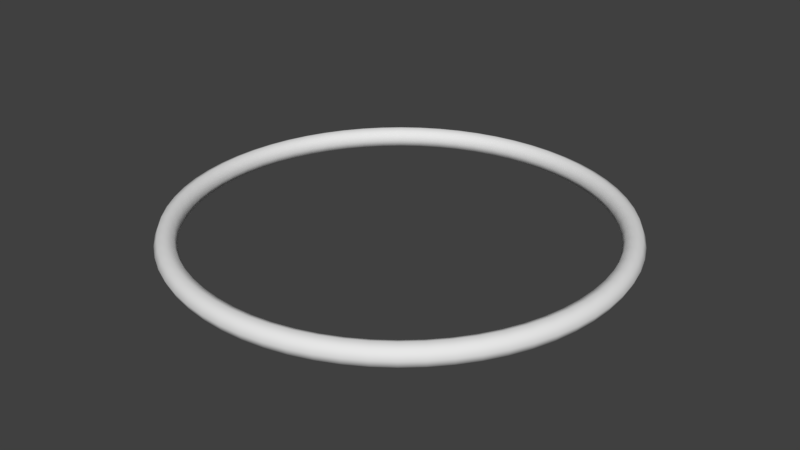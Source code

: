 # Source: BlueprintRing.blend  (saved by Blender 2.79.0; exported with 4.5.12 LTS)
import bpy
from mathutils import Matrix  # noqa: F401  (used for matrix-valued properties, if any)

bpy.ops.wm.read_factory_settings(use_empty=True)
scene = bpy.context.scene
scene.name = 'Scene'

# ---- collections
col_collection_1 = bpy.data.collections.new('Collection 1'); scene.collection.children.link(col_collection_1)

# ---- world
world_world = bpy.data.worlds.new('World'); scene.world = world_world
world_world.color = (0.05088, 0.05088, 0.05088)
world_world.use_sun_shadow = False
world_world.sun_shadow_jitter_overblur = 0.0
world_world.cycles.sampling_method = 'MANUAL'

# ---- meshes
me_blueprintring = bpy.data.meshes.new('BlueprintRing')
me_blueprintring.from_pydata([(1.05, 0.0, 0.0), (1.035, 0.0, 0.03536), (1.0, 0.0, 0.05), (0.9646, 0.0, 0.03536), (0.95, 0.0, 6.123e-18), (0.9646, 0.0, -0.03536), (1.0, 0.0, -0.05), (1.035, 0.0, -0.03536), (1.045, 0.1029, 0.0), (1.03, 0.1015, 0.03536), (0.9952, 0.09802, 0.05), (0.96, 0.09455, 0.03536), (0.9454, 0.09312, 6.123e-18), (0.96, 0.09455, -0.03536), (0.9952, 0.09802, -0.05), (1.03, 0.1015, -0.03536), (1.03, 0.2048, 0.0), (1.015, 0.202, 0.03536), (0.9808, 0.1951, 0.05), (0.9461, 0.1882, 0.03536), (0.9317, 0.1853, 6.123e-18), (0.9461, 0.1882, -0.03536), (0.9808, 0.1951, -0.05), (1.015, 0.202, -0.03536), (1.005, 0.3048, 0.0), (0.9908, 0.3005, 0.03536), (0.9569, 0.2903, 0.05), (0.9231, 0.28, 0.03536), (0.9091, 0.2758, 6.123e-18), (0.9231, 0.28, -0.03536), (0.9569, 0.2903, -0.05), (0.9908, 0.3005, -0.03536), (0.9701, 0.4018, 0.0), (0.9565, 0.3962, 0.03536), (0.9239, 0.3827, 0.05), (0.8912, 0.3692, 0.03536), (0.8777, 0.3635, 6.123e-18), (0.8912, 0.3692, -0.03536), (0.9239, 0.3827, -0.05), (0.9565, 0.3962, -0.03536), (0.926, 0.495, 0.0), (0.9131, 0.4881, 0.03536), (0.8819, 0.4714, 0.05), (0.8507, 0.4547, 0.03536), (0.8378, 0.4478, 6.123e-18), (0.8507, 0.4547, -0.03536), (0.8819, 0.4714, -0.05), (0.9131, 0.4881, -0.03536), (0.873, 0.5833, 0.0), (0.8609, 0.5752, 0.03536), (0.8315, 0.5556, 0.05), (0.8021, 0.5359, 0.03536), (0.7899, 0.5278, 6.123e-18), (0.8021, 0.5359, -0.03536), (0.8315, 0.5556, -0.05), (0.8609, 0.5752, -0.03536), (0.8117, 0.6661, 0.0), (0.8003, 0.6568, 0.03536), (0.773, 0.6344, 0.05), (0.7457, 0.612, 0.03536), (0.7344, 0.6027, 6.123e-18), (0.7457, 0.612, -0.03536), (0.773, 0.6344, -0.05), (0.8003, 0.6568, -0.03536), (0.7425, 0.7425, 0.0), (0.7321, 0.7321, 0.03536), (0.7071, 0.7071, 0.05), (0.6821, 0.6821, 0.03536), (0.6718, 0.6718, 6.123e-18), (0.6821, 0.6821, -0.03536), (0.7071, 0.7071, -0.05), (0.7321, 0.7321, -0.03536), (0.6661, 0.8117, 0.0), (0.6568, 0.8003, 0.03536), (0.6344, 0.773, 0.05), (0.612, 0.7457, 0.03536), (0.6027, 0.7344, 6.123e-18), (0.612, 0.7457, -0.03536), (0.6344, 0.773, -0.05), (0.6568, 0.8003, -0.03536), (0.5833, 0.873, 0.0), (0.5752, 0.8609, 0.03536), (0.5556, 0.8315, 0.05), (0.5359, 0.8021, 0.03536), (0.5278, 0.7899, 6.123e-18), (0.5359, 0.8021, -0.03536), (0.5556, 0.8315, -0.05), (0.5752, 0.8609, -0.03536), (0.495, 0.926, 0.0), (0.4881, 0.9131, 0.03536), (0.4714, 0.8819, 0.05), (0.4547, 0.8507, 0.03536), (0.4478, 0.8378, 6.123e-18), (0.4547, 0.8507, -0.03536), (0.4714, 0.8819, -0.05), (0.4881, 0.9131, -0.03536), (0.4018, 0.9701, 0.0), (0.3962, 0.9565, 0.03536), (0.3827, 0.9239, 0.05), (0.3692, 0.8912, 0.03536), (0.3635, 0.8777, 6.123e-18), (0.3692, 0.8912, -0.03536), (0.3827, 0.9239, -0.05), (0.3962, 0.9565, -0.03536), (0.3048, 1.005, 0.0), (0.3005, 0.9908, 0.03536), (0.2903, 0.9569, 0.05), (0.28, 0.9231, 0.03536), (0.2758, 0.9091, 6.123e-18), (0.28, 0.9231, -0.03536), (0.2903, 0.9569, -0.05), (0.3005, 0.9908, -0.03536), (0.2048, 1.03, 0.0), (0.202, 1.015, 0.03536), (0.1951, 0.9808, 0.05), (0.1882, 0.9461, 0.03536), (0.1853, 0.9317, 6.123e-18), (0.1882, 0.9461, -0.03536), (0.1951, 0.9808, -0.05), (0.202, 1.015, -0.03536), (0.1029, 1.045, 0.0), (0.1015, 1.03, 0.03536), (0.09802, 0.9952, 0.05), (0.09455, 0.96, 0.03536), (0.09312, 0.9454, 6.123e-18), (0.09455, 0.96, -0.03536), (0.09802, 0.9952, -0.05), (0.1015, 1.03, -0.03536), (7.927e-08, 1.05, 0.0), (7.817e-08, 1.035, 0.03536), (7.55e-08, 1.0, 0.05), (7.283e-08, 0.9646, 0.03536), (7.172e-08, 0.95, 6.123e-18), (7.283e-08, 0.9646, -0.03536), (7.55e-08, 1.0, -0.05), (7.817e-08, 1.035, -0.03536), (-0.1029, 1.045, 0.0), (-0.1015, 1.03, 0.03536), (-0.09802, 0.9952, 0.05), (-0.09455, 0.96, 0.03536), (-0.09312, 0.9454, 6.123e-18), (-0.09455, 0.96, -0.03536), (-0.09802, 0.9952, -0.05), (-0.1015, 1.03, -0.03536), (-0.2048, 1.03, 0.0), (-0.202, 1.015, 0.03536), (-0.1951, 0.9808, 0.05), (-0.1882, 0.9461, 0.03536), (-0.1853, 0.9317, 6.123e-18), (-0.1882, 0.9461, -0.03536), (-0.1951, 0.9808, -0.05), (-0.202, 1.015, -0.03536), (-0.3048, 1.005, 0.0), (-0.3005, 0.9908, 0.03536), (-0.2903, 0.9569, 0.05), (-0.28, 0.9231, 0.03536), (-0.2758, 0.9091, 6.123e-18), (-0.28, 0.9231, -0.03536), (-0.2903, 0.9569, -0.05), (-0.3005, 0.9908, -0.03536), (-0.4018, 0.9701, 0.0), (-0.3962, 0.9565, 0.03536), (-0.3827, 0.9239, 0.05), (-0.3692, 0.8912, 0.03536), (-0.3635, 0.8777, 6.123e-18), (-0.3692, 0.8912, -0.03536), (-0.3827, 0.9239, -0.05), (-0.3962, 0.9565, -0.03536), (-0.495, 0.926, 0.0), (-0.4881, 0.9131, 0.03536), (-0.4714, 0.8819, 0.05), (-0.4547, 0.8507, 0.03536), (-0.4478, 0.8378, 6.123e-18), (-0.4547, 0.8507, -0.03536), (-0.4714, 0.8819, -0.05), (-0.4881, 0.9131, -0.03536), (-0.5833, 0.873, 0.0), (-0.5752, 0.8609, 0.03536), (-0.5556, 0.8315, 0.05), (-0.5359, 0.8021, 0.03536), (-0.5278, 0.7899, 6.123e-18), (-0.5359, 0.8021, -0.03536), (-0.5556, 0.8315, -0.05), (-0.5752, 0.8609, -0.03536), (-0.6661, 0.8117, 0.0), (-0.6568, 0.8003, 0.03536), (-0.6344, 0.773, 0.05), (-0.612, 0.7457, 0.03536), (-0.6027, 0.7344, 6.123e-18), (-0.612, 0.7457, -0.03536), (-0.6344, 0.773, -0.05), (-0.6568, 0.8003, -0.03536), (-0.7425, 0.7425, 0.0), (-0.7321, 0.7321, 0.03536), (-0.7071, 0.7071, 0.05), (-0.6821, 0.6821, 0.03536), (-0.6718, 0.6718, 6.123e-18), (-0.6821, 0.6821, -0.03536), (-0.7071, 0.7071, -0.05), (-0.7321, 0.7321, -0.03536), (-0.8117, 0.6661, 0.0), (-0.8003, 0.6568, 0.03536), (-0.773, 0.6344, 0.05), (-0.7457, 0.612, 0.03536), (-0.7344, 0.6027, 6.123e-18), (-0.7457, 0.612, -0.03536), (-0.773, 0.6344, -0.05), (-0.8003, 0.6568, -0.03536), (-0.873, 0.5833, 0.0), (-0.8609, 0.5752, 0.03536), (-0.8315, 0.5556, 0.05), (-0.8021, 0.5359, 0.03536), (-0.7899, 0.5278, 6.123e-18), (-0.8021, 0.5359, -0.03536), (-0.8315, 0.5556, -0.05), (-0.8609, 0.5752, -0.03536), (-0.926, 0.495, 0.0), (-0.9131, 0.4881, 0.03536), (-0.8819, 0.4714, 0.05), (-0.8507, 0.4547, 0.03536), (-0.8378, 0.4478, 6.123e-18), (-0.8507, 0.4547, -0.03536), (-0.8819, 0.4714, -0.05), (-0.9131, 0.4881, -0.03536), (-0.9701, 0.4018, 0.0), (-0.9565, 0.3962, 0.03536), (-0.9239, 0.3827, 0.05), (-0.8912, 0.3692, 0.03536), (-0.8777, 0.3635, 6.123e-18), (-0.8912, 0.3692, -0.03536), (-0.9239, 0.3827, -0.05), (-0.9565, 0.3962, -0.03536), (-1.005, 0.3048, 0.0), (-0.9908, 0.3005, 0.03536), (-0.9569, 0.2903, 0.05), (-0.9231, 0.28, 0.03536), (-0.9091, 0.2758, 6.123e-18), (-0.9231, 0.28, -0.03536), (-0.9569, 0.2903, -0.05), (-0.9908, 0.3005, -0.03536), (-1.03, 0.2048, 0.0), (-1.015, 0.202, 0.03536), (-0.9808, 0.1951, 0.05), (-0.9461, 0.1882, 0.03536), (-0.9317, 0.1853, 6.123e-18), (-0.9461, 0.1882, -0.03536), (-0.9808, 0.1951, -0.05), (-1.015, 0.202, -0.03536), (-1.045, 0.1029, 0.0), (-1.03, 0.1015, 0.03536), (-0.9952, 0.09802, 0.05), (-0.96, 0.09455, 0.03536), (-0.9454, 0.09312, 6.123e-18), (-0.96, 0.09455, -0.03536), (-0.9952, 0.09802, -0.05), (-1.03, 0.1015, -0.03536), (-1.05, 9.179e-08, 0.0), (-1.035, 9.051e-08, 0.03536), (-1.0, 8.742e-08, 0.05), (-0.9646, 8.433e-08, 0.03536), (-0.95, 8.305e-08, 6.123e-18), (-0.9646, 8.433e-08, -0.03536), (-1.0, 8.742e-08, -0.05), (-1.035, 9.051e-08, -0.03536), (-1.045, -0.1029, 0.0), (-1.03, -0.1015, 0.03536), (-0.9952, -0.09802, 0.05), (-0.96, -0.09455, 0.03536), (-0.9454, -0.09312, 6.123e-18), (-0.96, -0.09455, -0.03536), (-0.9952, -0.09802, -0.05), (-1.03, -0.1015, -0.03536), (-1.03, -0.2048, 0.0), (-1.015, -0.202, 0.03536), (-0.9808, -0.1951, 0.05), (-0.9461, -0.1882, 0.03536), (-0.9317, -0.1853, 6.123e-18), (-0.9461, -0.1882, -0.03536), (-0.9808, -0.1951, -0.05), (-1.015, -0.202, -0.03536), (-1.005, -0.3048, 0.0), (-0.9908, -0.3005, 0.03536), (-0.9569, -0.2903, 0.05), (-0.9231, -0.28, 0.03536), (-0.9091, -0.2758, 6.123e-18), (-0.9231, -0.28, -0.03536), (-0.9569, -0.2903, -0.05), (-0.9908, -0.3005, -0.03536), (-0.9701, -0.4018, 0.0), (-0.9565, -0.3962, 0.03536), (-0.9239, -0.3827, 0.05), (-0.8912, -0.3692, 0.03536), (-0.8777, -0.3635, 6.123e-18), (-0.8912, -0.3692, -0.03536), (-0.9239, -0.3827, -0.05), (-0.9565, -0.3962, -0.03536), (-0.926, -0.495, 0.0), (-0.9131, -0.4881, 0.03536), (-0.8819, -0.4714, 0.05), (-0.8507, -0.4547, 0.03536), (-0.8378, -0.4478, 6.123e-18), (-0.8507, -0.4547, -0.03536), (-0.8819, -0.4714, -0.05), (-0.9131, -0.4881, -0.03536), (-0.873, -0.5833, 0.0), (-0.8609, -0.5752, 0.03536), (-0.8315, -0.5556, 0.05), (-0.8021, -0.5359, 0.03536), (-0.7899, -0.5278, 6.123e-18), (-0.8021, -0.5359, -0.03536), (-0.8315, -0.5556, -0.05), (-0.8609, -0.5752, -0.03536), (-0.8117, -0.6661, 0.0), (-0.8003, -0.6568, 0.03536), (-0.773, -0.6344, 0.05), (-0.7457, -0.612, 0.03536), (-0.7344, -0.6027, 6.123e-18), (-0.7457, -0.612, -0.03536), (-0.773, -0.6344, -0.05), (-0.8003, -0.6568, -0.03536), (-0.7425, -0.7425, 0.0), (-0.7321, -0.7321, 0.03536), (-0.7071, -0.7071, 0.05), (-0.6821, -0.6821, 0.03536), (-0.6718, -0.6718, 6.123e-18), (-0.6821, -0.6821, -0.03536), (-0.7071, -0.7071, -0.05), (-0.7321, -0.7321, -0.03536), (-0.6661, -0.8117, 0.0), (-0.6568, -0.8003, 0.03536), (-0.6344, -0.773, 0.05), (-0.612, -0.7457, 0.03536), (-0.6027, -0.7344, 6.123e-18), (-0.612, -0.7457, -0.03536), (-0.6344, -0.773, -0.05), (-0.6568, -0.8003, -0.03536), (-0.5833, -0.873, 0.0), (-0.5752, -0.8609, 0.03536), (-0.5556, -0.8315, 0.05), (-0.5359, -0.8021, 0.03536), (-0.5278, -0.7899, 6.123e-18), (-0.5359, -0.8021, -0.03536), (-0.5556, -0.8315, -0.05), (-0.5752, -0.8609, -0.03536), (-0.495, -0.926, 0.0), (-0.4881, -0.9131, 0.03536), (-0.4714, -0.8819, 0.05), (-0.4547, -0.8507, 0.03536), (-0.4478, -0.8378, 6.123e-18), (-0.4547, -0.8507, -0.03536), (-0.4714, -0.8819, -0.05), (-0.4881, -0.9131, -0.03536), (-0.4018, -0.9701, 0.0), (-0.3962, -0.9565, 0.03536), (-0.3827, -0.9239, 0.05), (-0.3692, -0.8912, 0.03536), (-0.3635, -0.8777, 6.123e-18), (-0.3692, -0.8912, -0.03536), (-0.3827, -0.9239, -0.05), (-0.3962, -0.9565, -0.03536), (-0.3048, -1.005, 0.0), (-0.3005, -0.9908, 0.03536), (-0.2903, -0.9569, 0.05), (-0.28, -0.9231, 0.03536), (-0.2758, -0.9091, 6.123e-18), (-0.28, -0.9231, -0.03536), (-0.2903, -0.9569, -0.05), (-0.3005, -0.9908, -0.03536), (-0.2048, -1.03, 0.0), (-0.202, -1.015, 0.03536), (-0.1951, -0.9808, 0.05), (-0.1882, -0.9461, 0.03536), (-0.1853, -0.9317, 6.123e-18), (-0.1882, -0.9461, -0.03536), (-0.1951, -0.9808, -0.05), (-0.202, -1.015, -0.03536), (-0.1029, -1.045, 0.0), (-0.1015, -1.03, 0.03536), (-0.09802, -0.9952, 0.05), (-0.09455, -0.96, 0.03536), (-0.09312, -0.9454, 6.123e-18), (-0.09455, -0.96, -0.03536), (-0.09802, -0.9952, -0.05), (-0.1015, -1.03, -0.03536), (7.927e-08, -1.05, 0.0), (7.817e-08, -1.035, 0.03536), (7.55e-08, -1.0, 0.05), (7.283e-08, -0.9646, 0.03536), (7.172e-08, -0.95, 6.123e-18), (7.283e-08, -0.9646, -0.03536), (7.55e-08, -1.0, -0.05), (7.817e-08, -1.035, -0.03536), (0.1029, -1.045, 0.0), (0.1015, -1.03, 0.03536), (0.09802, -0.9952, 0.05), (0.09455, -0.96, 0.03536), (0.09312, -0.9454, 6.123e-18), (0.09455, -0.96, -0.03536), (0.09802, -0.9952, -0.05), (0.1015, -1.03, -0.03536), (0.2048, -1.03, 0.0), (0.202, -1.015, 0.03536), (0.1951, -0.9808, 0.05), (0.1882, -0.9461, 0.03536), (0.1853, -0.9317, 6.123e-18), (0.1882, -0.9461, -0.03536), (0.1951, -0.9808, -0.05), (0.202, -1.015, -0.03536), (0.3048, -1.005, 0.0), (0.3005, -0.9908, 0.03536), (0.2903, -0.9569, 0.05), (0.28, -0.9231, 0.03536), (0.2758, -0.9091, 6.123e-18), (0.28, -0.9231, -0.03536), (0.2903, -0.9569, -0.05), (0.3005, -0.9908, -0.03536), (0.4018, -0.9701, 0.0), (0.3962, -0.9565, 0.03536), (0.3827, -0.9239, 0.05), (0.3692, -0.8912, 0.03536), (0.3635, -0.8777, 6.123e-18), (0.3692, -0.8912, -0.03536), (0.3827, -0.9239, -0.05), (0.3962, -0.9565, -0.03536), (0.495, -0.926, 0.0), (0.4881, -0.9131, 0.03536), (0.4714, -0.8819, 0.05), (0.4547, -0.8507, 0.03536), (0.4478, -0.8378, 6.123e-18), (0.4547, -0.8507, -0.03536), (0.4714, -0.8819, -0.05), (0.4881, -0.9131, -0.03536), (0.5833, -0.873, 0.0), (0.5752, -0.8609, 0.03536), (0.5556, -0.8315, 0.05), (0.5359, -0.8021, 0.03536), (0.5278, -0.7899, 6.123e-18), (0.5359, -0.8021, -0.03536), (0.5556, -0.8315, -0.05), (0.5752, -0.8609, -0.03536), (0.6661, -0.8117, 0.0), (0.6568, -0.8003, 0.03536), (0.6344, -0.773, 0.05), (0.612, -0.7457, 0.03536), (0.6027, -0.7344, 6.123e-18), (0.612, -0.7457, -0.03536), (0.6344, -0.773, -0.05), (0.6568, -0.8003, -0.03536), (0.7425, -0.7425, 0.0), (0.7321, -0.7321, 0.03536), (0.7071, -0.7071, 0.05), (0.6821, -0.6821, 0.03536), (0.6718, -0.6718, 6.123e-18), (0.6821, -0.6821, -0.03536), (0.7071, -0.7071, -0.05), (0.7321, -0.7321, -0.03536), (0.8117, -0.6661, 0.0), (0.8003, -0.6568, 0.03536), (0.773, -0.6344, 0.05), (0.7457, -0.612, 0.03536), (0.7344, -0.6027, 6.123e-18), (0.7457, -0.612, -0.03536), (0.773, -0.6344, -0.05), (0.8003, -0.6568, -0.03536), (0.873, -0.5833, 0.0), (0.8609, -0.5752, 0.03536), (0.8315, -0.5556, 0.05), (0.8021, -0.5359, 0.03536), (0.7899, -0.5278, 6.123e-18), (0.8021, -0.5359, -0.03536), (0.8315, -0.5556, -0.05), (0.8609, -0.5752, -0.03536), (0.926, -0.495, 0.0), (0.9131, -0.4881, 0.03536), (0.8819, -0.4714, 0.05), (0.8507, -0.4547, 0.03536), (0.8378, -0.4478, 6.123e-18), (0.8507, -0.4547, -0.03536), (0.8819, -0.4714, -0.05), (0.9131, -0.4881, -0.03536), (0.9701, -0.4018, 0.0), (0.9565, -0.3962, 0.03536), (0.9239, -0.3827, 0.05), (0.8912, -0.3692, 0.03536), (0.8777, -0.3635, 6.123e-18), (0.8912, -0.3692, -0.03536), (0.9239, -0.3827, -0.05), (0.9565, -0.3962, -0.03536), (1.005, -0.3048, 0.0), (0.9908, -0.3005, 0.03536), (0.9569, -0.2903, 0.05), (0.9231, -0.28, 0.03536), (0.9091, -0.2758, 6.123e-18), (0.9231, -0.28, -0.03536), (0.9569, -0.2903, -0.05), (0.9908, -0.3005, -0.03536), (1.03, -0.2048, 0.0), (1.015, -0.202, 0.03536), (0.9808, -0.1951, 0.05), (0.9461, -0.1882, 0.03536), (0.9317, -0.1853, 6.123e-18), (0.9461, -0.1882, -0.03536), (0.9808, -0.1951, -0.05), (1.015, -0.202, -0.03536), (1.045, -0.1029, 0.0), (1.03, -0.1015, 0.03536), (0.9952, -0.09802, 0.05), (0.96, -0.09455, 0.03536), (0.9454, -0.09312, 6.123e-18), (0.96, -0.09455, -0.03536), (0.9952, -0.09802, -0.05), (1.03, -0.1015, -0.03536)], [], [(0, 8, 9, 1), (1, 9, 10, 2), (2, 10, 11, 3), (3, 11, 12, 4), (4, 12, 13, 5), (5, 13, 14, 6), (6, 14, 15, 7), (7, 15, 8, 0), (8, 16, 17, 9), (9, 17, 18, 10), (10, 18, 19, 11), (11, 19, 20, 12), (12, 20, 21, 13), (13, 21, 22, 14), (14, 22, 23, 15), (15, 23, 16, 8), (16, 24, 25, 17), (17, 25, 26, 18), (18, 26, 27, 19), (19, 27, 28, 20), (20, 28, 29, 21), (21, 29, 30, 22), (22, 30, 31, 23), (23, 31, 24, 16), (24, 32, 33, 25), (25, 33, 34, 26), (26, 34, 35, 27), (27, 35, 36, 28), (28, 36, 37, 29), (29, 37, 38, 30), (30, 38, 39, 31), (31, 39, 32, 24), (32, 40, 41, 33), (33, 41, 42, 34), (34, 42, 43, 35), (35, 43, 44, 36), (36, 44, 45, 37), (37, 45, 46, 38), (38, 46, 47, 39), (39, 47, 40, 32), (40, 48, 49, 41), (41, 49, 50, 42), (42, 50, 51, 43), (43, 51, 52, 44), (44, 52, 53, 45), (45, 53, 54, 46), (46, 54, 55, 47), (47, 55, 48, 40), (48, 56, 57, 49), (49, 57, 58, 50), (50, 58, 59, 51), (51, 59, 60, 52), (52, 60, 61, 53), (53, 61, 62, 54), (54, 62, 63, 55), (55, 63, 56, 48), (56, 64, 65, 57), (57, 65, 66, 58), (58, 66, 67, 59), (59, 67, 68, 60), (60, 68, 69, 61), (61, 69, 70, 62), (62, 70, 71, 63), (63, 71, 64, 56), (64, 72, 73, 65), (65, 73, 74, 66), (66, 74, 75, 67), (67, 75, 76, 68), (68, 76, 77, 69), (69, 77, 78, 70), (70, 78, 79, 71), (71, 79, 72, 64), (72, 80, 81, 73), (73, 81, 82, 74), (74, 82, 83, 75), (75, 83, 84, 76), (76, 84, 85, 77), (77, 85, 86, 78), (78, 86, 87, 79), (79, 87, 80, 72), (80, 88, 89, 81), (81, 89, 90, 82), (82, 90, 91, 83), (83, 91, 92, 84), (84, 92, 93, 85), (85, 93, 94, 86), (86, 94, 95, 87), (87, 95, 88, 80), (88, 96, 97, 89), (89, 97, 98, 90), (90, 98, 99, 91), (91, 99, 100, 92), (92, 100, 101, 93), (93, 101, 102, 94), (94, 102, 103, 95), (95, 103, 96, 88), (96, 104, 105, 97), (97, 105, 106, 98), (98, 106, 107, 99), (99, 107, 108, 100), (100, 108, 109, 101), (101, 109, 110, 102), (102, 110, 111, 103), (103, 111, 104, 96), (104, 112, 113, 105), (105, 113, 114, 106), (106, 114, 115, 107), (107, 115, 116, 108), (108, 116, 117, 109), (109, 117, 118, 110), (110, 118, 119, 111), (111, 119, 112, 104), (112, 120, 121, 113), (113, 121, 122, 114), (114, 122, 123, 115), (115, 123, 124, 116), (116, 124, 125, 117), (117, 125, 126, 118), (118, 126, 127, 119), (119, 127, 120, 112), (120, 128, 129, 121), (121, 129, 130, 122), (122, 130, 131, 123), (123, 131, 132, 124), (124, 132, 133, 125), (125, 133, 134, 126), (126, 134, 135, 127), (127, 135, 128, 120), (128, 136, 137, 129), (129, 137, 138, 130), (130, 138, 139, 131), (131, 139, 140, 132), (132, 140, 141, 133), (133, 141, 142, 134), (134, 142, 143, 135), (135, 143, 136, 128), (136, 144, 145, 137), (137, 145, 146, 138), (138, 146, 147, 139), (139, 147, 148, 140), (140, 148, 149, 141), (141, 149, 150, 142), (142, 150, 151, 143), (143, 151, 144, 136), (144, 152, 153, 145), (145, 153, 154, 146), (146, 154, 155, 147), (147, 155, 156, 148), (148, 156, 157, 149), (149, 157, 158, 150), (150, 158, 159, 151), (151, 159, 152, 144), (152, 160, 161, 153), (153, 161, 162, 154), (154, 162, 163, 155), (155, 163, 164, 156), (156, 164, 165, 157), (157, 165, 166, 158), (158, 166, 167, 159), (159, 167, 160, 152), (160, 168, 169, 161), (161, 169, 170, 162), (162, 170, 171, 163), (163, 171, 172, 164), (164, 172, 173, 165), (165, 173, 174, 166), (166, 174, 175, 167), (167, 175, 168, 160), (168, 176, 177, 169), (169, 177, 178, 170), (170, 178, 179, 171), (171, 179, 180, 172), (172, 180, 181, 173), (173, 181, 182, 174), (174, 182, 183, 175), (175, 183, 176, 168), (176, 184, 185, 177), (177, 185, 186, 178), (178, 186, 187, 179), (179, 187, 188, 180), (180, 188, 189, 181), (181, 189, 190, 182), (182, 190, 191, 183), (183, 191, 184, 176), (184, 192, 193, 185), (185, 193, 194, 186), (186, 194, 195, 187), (187, 195, 196, 188), (188, 196, 197, 189), (189, 197, 198, 190), (190, 198, 199, 191), (191, 199, 192, 184), (192, 200, 201, 193), (193, 201, 202, 194), (194, 202, 203, 195), (195, 203, 204, 196), (196, 204, 205, 197), (197, 205, 206, 198), (198, 206, 207, 199), (199, 207, 200, 192), (200, 208, 209, 201), (201, 209, 210, 202), (202, 210, 211, 203), (203, 211, 212, 204), (204, 212, 213, 205), (205, 213, 214, 206), (206, 214, 215, 207), (207, 215, 208, 200), (208, 216, 217, 209), (209, 217, 218, 210), (210, 218, 219, 211), (211, 219, 220, 212), (212, 220, 221, 213), (213, 221, 222, 214), (214, 222, 223, 215), (215, 223, 216, 208), (216, 224, 225, 217), (217, 225, 226, 218), (218, 226, 227, 219), (219, 227, 228, 220), (220, 228, 229, 221), (221, 229, 230, 222), (222, 230, 231, 223), (223, 231, 224, 216), (224, 232, 233, 225), (225, 233, 234, 226), (226, 234, 235, 227), (227, 235, 236, 228), (228, 236, 237, 229), (229, 237, 238, 230), (230, 238, 239, 231), (231, 239, 232, 224), (232, 240, 241, 233), (233, 241, 242, 234), (234, 242, 243, 235), (235, 243, 244, 236), (236, 244, 245, 237), (237, 245, 246, 238), (238, 246, 247, 239), (239, 247, 240, 232), (240, 248, 249, 241), (241, 249, 250, 242), (242, 250, 251, 243), (243, 251, 252, 244), (244, 252, 253, 245), (245, 253, 254, 246), (246, 254, 255, 247), (247, 255, 248, 240), (248, 256, 257, 249), (249, 257, 258, 250), (250, 258, 259, 251), (251, 259, 260, 252), (252, 260, 261, 253), (253, 261, 262, 254), (254, 262, 263, 255), (255, 263, 256, 248), (256, 264, 265, 257), (257, 265, 266, 258), (258, 266, 267, 259), (259, 267, 268, 260), (260, 268, 269, 261), (261, 269, 270, 262), (262, 270, 271, 263), (263, 271, 264, 256), (264, 272, 273, 265), (265, 273, 274, 266), (266, 274, 275, 267), (267, 275, 276, 268), (268, 276, 277, 269), (269, 277, 278, 270), (270, 278, 279, 271), (271, 279, 272, 264), (272, 280, 281, 273), (273, 281, 282, 274), (274, 282, 283, 275), (275, 283, 284, 276), (276, 284, 285, 277), (277, 285, 286, 278), (278, 286, 287, 279), (279, 287, 280, 272), (280, 288, 289, 281), (281, 289, 290, 282), (282, 290, 291, 283), (283, 291, 292, 284), (284, 292, 293, 285), (285, 293, 294, 286), (286, 294, 295, 287), (287, 295, 288, 280), (288, 296, 297, 289), (289, 297, 298, 290), (290, 298, 299, 291), (291, 299, 300, 292), (292, 300, 301, 293), (293, 301, 302, 294), (294, 302, 303, 295), (295, 303, 296, 288), (296, 304, 305, 297), (297, 305, 306, 298), (298, 306, 307, 299), (299, 307, 308, 300), (300, 308, 309, 301), (301, 309, 310, 302), (302, 310, 311, 303), (303, 311, 304, 296), (304, 312, 313, 305), (305, 313, 314, 306), (306, 314, 315, 307), (307, 315, 316, 308), (308, 316, 317, 309), (309, 317, 318, 310), (310, 318, 319, 311), (311, 319, 312, 304), (312, 320, 321, 313), (313, 321, 322, 314), (314, 322, 323, 315), (315, 323, 324, 316), (316, 324, 325, 317), (317, 325, 326, 318), (318, 326, 327, 319), (319, 327, 320, 312), (320, 328, 329, 321), (321, 329, 330, 322), (322, 330, 331, 323), (323, 331, 332, 324), (324, 332, 333, 325), (325, 333, 334, 326), (326, 334, 335, 327), (327, 335, 328, 320), (328, 336, 337, 329), (329, 337, 338, 330), (330, 338, 339, 331), (331, 339, 340, 332), (332, 340, 341, 333), (333, 341, 342, 334), (334, 342, 343, 335), (335, 343, 336, 328), (336, 344, 345, 337), (337, 345, 346, 338), (338, 346, 347, 339), (339, 347, 348, 340), (340, 348, 349, 341), (341, 349, 350, 342), (342, 350, 351, 343), (343, 351, 344, 336), (344, 352, 353, 345), (345, 353, 354, 346), (346, 354, 355, 347), (347, 355, 356, 348), (348, 356, 357, 349), (349, 357, 358, 350), (350, 358, 359, 351), (351, 359, 352, 344), (352, 360, 361, 353), (353, 361, 362, 354), (354, 362, 363, 355), (355, 363, 364, 356), (356, 364, 365, 357), (357, 365, 366, 358), (358, 366, 367, 359), (359, 367, 360, 352), (360, 368, 369, 361), (361, 369, 370, 362), (362, 370, 371, 363), (363, 371, 372, 364), (364, 372, 373, 365), (365, 373, 374, 366), (366, 374, 375, 367), (367, 375, 368, 360), (368, 376, 377, 369), (369, 377, 378, 370), (370, 378, 379, 371), (371, 379, 380, 372), (372, 380, 381, 373), (373, 381, 382, 374), (374, 382, 383, 375), (375, 383, 376, 368), (376, 384, 385, 377), (377, 385, 386, 378), (378, 386, 387, 379), (379, 387, 388, 380), (380, 388, 389, 381), (381, 389, 390, 382), (382, 390, 391, 383), (383, 391, 384, 376), (384, 392, 393, 385), (385, 393, 394, 386), (386, 394, 395, 387), (387, 395, 396, 388), (388, 396, 397, 389), (389, 397, 398, 390), (390, 398, 399, 391), (391, 399, 392, 384), (392, 400, 401, 393), (393, 401, 402, 394), (394, 402, 403, 395), (395, 403, 404, 396), (396, 404, 405, 397), (397, 405, 406, 398), (398, 406, 407, 399), (399, 407, 400, 392), (400, 408, 409, 401), (401, 409, 410, 402), (402, 410, 411, 403), (403, 411, 412, 404), (404, 412, 413, 405), (405, 413, 414, 406), (406, 414, 415, 407), (407, 415, 408, 400), (408, 416, 417, 409), (409, 417, 418, 410), (410, 418, 419, 411), (411, 419, 420, 412), (412, 420, 421, 413), (413, 421, 422, 414), (414, 422, 423, 415), (415, 423, 416, 408), (416, 424, 425, 417), (417, 425, 426, 418), (418, 426, 427, 419), (419, 427, 428, 420), (420, 428, 429, 421), (421, 429, 430, 422), (422, 430, 431, 423), (423, 431, 424, 416), (424, 432, 433, 425), (425, 433, 434, 426), (426, 434, 435, 427), (427, 435, 436, 428), (428, 436, 437, 429), (429, 437, 438, 430), (430, 438, 439, 431), (431, 439, 432, 424), (432, 440, 441, 433), (433, 441, 442, 434), (434, 442, 443, 435), (435, 443, 444, 436), (436, 444, 445, 437), (437, 445, 446, 438), (438, 446, 447, 439), (439, 447, 440, 432), (440, 448, 449, 441), (441, 449, 450, 442), (442, 450, 451, 443), (443, 451, 452, 444), (444, 452, 453, 445), (445, 453, 454, 446), (446, 454, 455, 447), (447, 455, 448, 440), (448, 456, 457, 449), (449, 457, 458, 450), (450, 458, 459, 451), (451, 459, 460, 452), (452, 460, 461, 453), (453, 461, 462, 454), (454, 462, 463, 455), (455, 463, 456, 448), (456, 464, 465, 457), (457, 465, 466, 458), (458, 466, 467, 459), (459, 467, 468, 460), (460, 468, 469, 461), (461, 469, 470, 462), (462, 470, 471, 463), (463, 471, 464, 456), (464, 472, 473, 465), (465, 473, 474, 466), (466, 474, 475, 467), (467, 475, 476, 468), (468, 476, 477, 469), (469, 477, 478, 470), (470, 478, 479, 471), (471, 479, 472, 464), (472, 480, 481, 473), (473, 481, 482, 474), (474, 482, 483, 475), (475, 483, 484, 476), (476, 484, 485, 477), (477, 485, 486, 478), (478, 486, 487, 479), (479, 487, 480, 472), (480, 488, 489, 481), (481, 489, 490, 482), (482, 490, 491, 483), (483, 491, 492, 484), (484, 492, 493, 485), (485, 493, 494, 486), (486, 494, 495, 487), (487, 495, 488, 480), (488, 496, 497, 489), (489, 497, 498, 490), (490, 498, 499, 491), (491, 499, 500, 492), (492, 500, 501, 493), (493, 501, 502, 494), (494, 502, 503, 495), (495, 503, 496, 488), (496, 504, 505, 497), (497, 505, 506, 498), (498, 506, 507, 499), (499, 507, 508, 500), (500, 508, 509, 501), (501, 509, 510, 502), (502, 510, 511, 503), (503, 511, 504, 496), (504, 0, 1, 505), (505, 1, 2, 506), (506, 2, 3, 507), (507, 3, 4, 508), (508, 4, 5, 509), (509, 5, 6, 510), (510, 6, 7, 511), (511, 7, 0, 504)])
me_blueprintring.polygons.foreach_set('use_smooth', [True] * 512)
me_blueprintring.use_remesh_preserve_volume = False
me_blueprintring.use_remesh_preserve_attributes = False
me_blueprintring.use_mirror_vertex_groups = False
me_blueprintring.update()

# ---- objects
ob_blueprintring = bpy.data.objects.new('BlueprintRing', me_blueprintring)

# ---- transforms, parenting, visibility, modifiers, constraints
ob_blueprintring.location = (0.0, 0.0, 0.0)
ob_blueprintring.lineart.crease_threshold = 0.0

# ---- collection membership
col_collection_1.objects.link(ob_blueprintring)

# ---- scene / render settings (as saved in the file)
scene.frame_start = 1; scene.frame_end = 250; scene.frame_set(1)
scene.render.engine = 'BLENDER_EEVEE_NEXT'
scene.render.resolution_percentage = 50
scene.render.dither_intensity = 0.0
scene.cycles.use_denoising = False
scene.cycles.samples = 128
scene.cycles.sampling_pattern = 'TABULATED_SOBOL'
scene.cycles.use_adaptive_sampling = False
scene.cycles.use_light_tree = False
scene.cycles.blur_glossy = 0.0
scene.cycles.sample_clamp_indirect = 0.0
scene.view_settings.view_transform = 'Standard'
bpy.context.view_layer.update()

# ---- added for rendering (the .blend has no active camera and no usable light): camera, sun
cam_auto = bpy.data.cameras.new('AutoCamera')
cam_auto.lens = 50.0
cam_auto.sensor_width = 36.0
cam_auto.clip_end = 1000.0
ob_auto_camera = bpy.data.objects.new('AutoCamera', cam_auto)
scene.collection.objects.link(ob_auto_camera)
ob_auto_camera.location = (2.74933, -3.2992, 2.19947)
ob_auto_camera.rotation_euler = (1.09748, -7.21219e-08, 0.694738)
scene.camera = ob_auto_camera
light_auto_sun = bpy.data.lights.new('AutoSun', 'SUN')
light_auto_sun.energy = 3.0
light_auto_sun.angle = 0.0523599
ob_auto_sun = bpy.data.objects.new('AutoSun', light_auto_sun)
scene.collection.objects.link(ob_auto_sun)
ob_auto_sun.rotation_euler = (0.872665, 0.174533, 0.523599)
bpy.context.view_layer.update()
